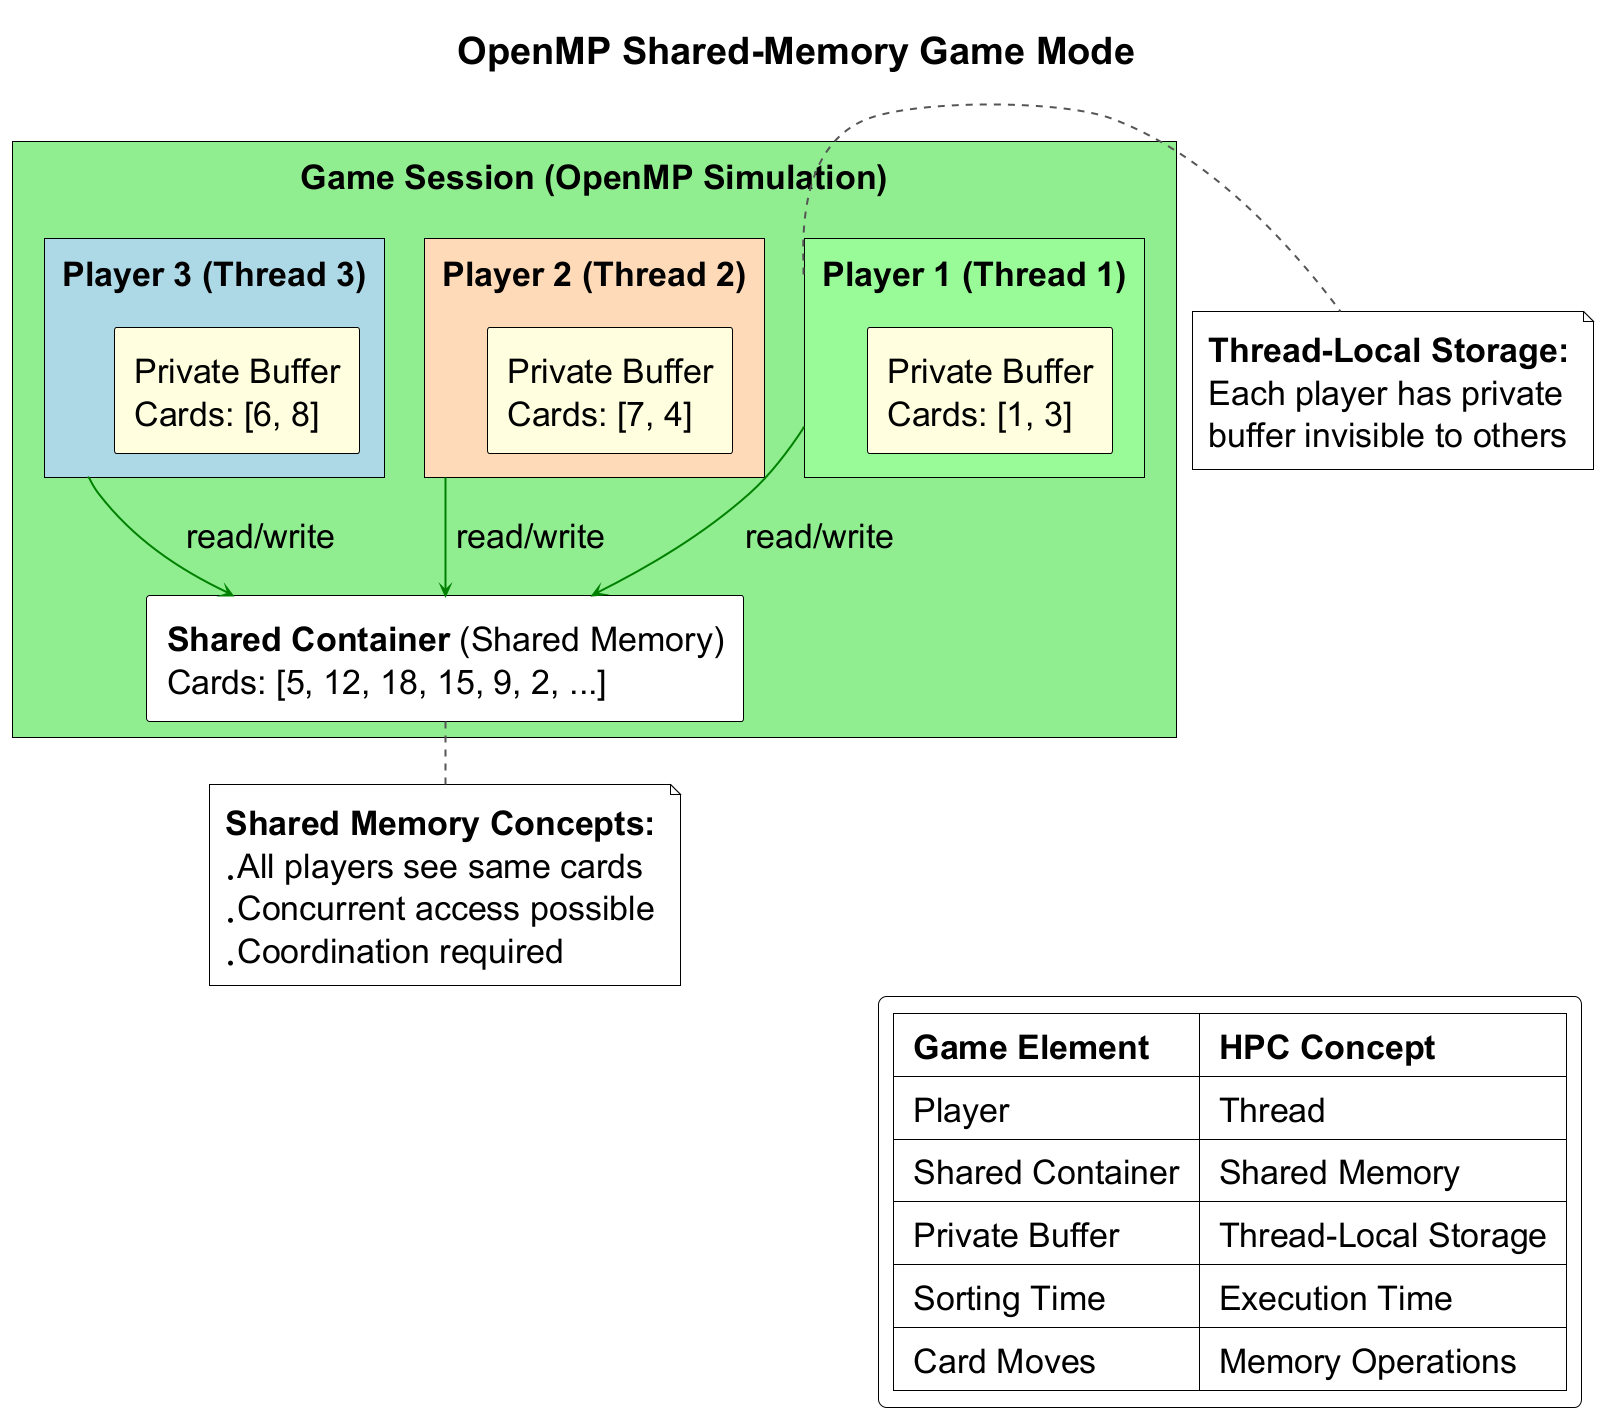

The diagram above was rendered by PlantUML. Its source (embedded in the PNG):
@startuml openmp-game-mode
!theme plain
!include ../shared/theme.puml

title OpenMP Shared-Memory Game Mode

rectangle "Game Session (OpenMP Simulation)" as SESSION #LightGreen {

    rectangle "**Shared Container** (Shared Memory)\nCards: [5, 12, 18, 15, 9, 2, ...]" as SHARED #White

    rectangle "Player 1 (Thread 1)" as T1 #PaleGreen {
        rectangle "Private Buffer\nCards: [1, 3]" as BUF1 #LightYellow
    }

    rectangle "Player 2 (Thread 2)" as T2 #PeachPuff {
        rectangle "Private Buffer\nCards: [7, 4]" as BUF2 #LightYellow
    }

    rectangle "Player 3 (Thread 3)" as T3 #LightBlue {
        rectangle "Private Buffer\nCards: [6, 8]" as BUF3 #LightYellow
    }
}

T1 -[#green]-> SHARED : read/write
T2 -[#green]-> SHARED : read/write
T3 -[#green]-> SHARED : read/write

note bottom of SHARED
  **Shared Memory Concepts:**
  * All players see same cards
  * Concurrent access possible
  * Coordination required
end note

note right of T1
  **Thread-Local Storage:**
  Each player has private
  buffer invisible to others
end note

legend right
  |= Game Element |= HPC Concept |
  | Player | Thread |
  | Shared Container | Shared Memory |
  | Private Buffer | Thread-Local Storage |
  | Sorting Time | Execution Time |
  | Card Moves | Memory Operations |
endlegend

@enduml